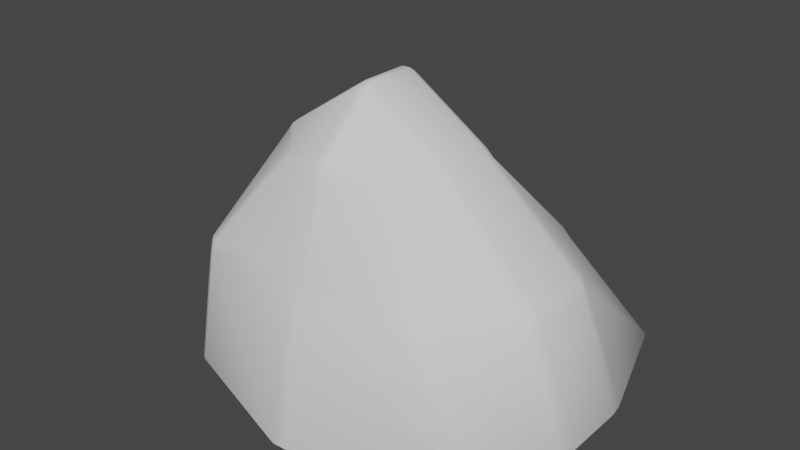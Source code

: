 # Source: pebble2.blend  (saved by Blender 2.90.8; exported with 4.5.12 LTS)
import bpy
from mathutils import Matrix  # noqa: F401  (used for matrix-valued properties, if any)

bpy.ops.wm.read_factory_settings(use_empty=True)
scene = bpy.context.scene
scene.name = 'Scene'

# ---- collections
col_collection = bpy.data.collections.new('Collection'); scene.collection.children.link(col_collection)

# ---- node groups
ng_auto_smooth = bpy.data.node_groups.new('Auto Smooth', 'GeometryNodeTree')
_s = ng_auto_smooth.interface.new_socket(name='Geometry', in_out='OUTPUT', socket_type='NodeSocketGeometry')
_s = ng_auto_smooth.interface.new_socket(name='Geometry', in_out='INPUT', socket_type='NodeSocketGeometry')
_s = ng_auto_smooth.interface.new_socket(name='Angle', in_out='INPUT', socket_type='NodeSocketFloat')
_s.subtype = 'ANGLE'
_s.min_value = 0.0
_s.max_value = 3.142
ng_auto_smooth.is_modifier = True
_N = ng_auto_smooth.nodes; _L = ng_auto_smooth.links
n0 = _N.new('NodeGroupOutput'); n0.name = 'Group Output'; n0.location = (480, -100)
n1 = _N.new('NodeGroupInput'); n1.name = 'Group Input'; n1.location = (-420, -300)
n2 = _N.new('NodeGroupInput'); n2.name = 'Group Input.001'; n2.location = (-60, -100)
n3 = _N.new('GeometryNodeSetShadeSmooth'); n3.name = 'Set Shade Smooth'; n3.location = (120, -100)
n3.domain = 'EDGE'
n4 = _N.new('GeometryNodeSetShadeSmooth'); n4.name = 'Set Shade Smooth.001'; n4.location = (300, -100)
n5 = _N.new('GeometryNodeInputMeshEdgeAngle'); n5.name = 'Edge Angle'; n5.location = (-420, -220)
n6 = _N.new('GeometryNodeInputEdgeSmooth'); n6.name = 'Is Edge Smooth'; n6.location = (-60, -160)
n7 = _N.new('GeometryNodeInputShadeSmooth'); n7.name = 'Is Face Smooth'; n7.location = (-240, -340)
n8 = _N.new('FunctionNodeBooleanMath'); n8.name = 'Boolean Math'; n8.location = (-60, -220)
n9 = _N.new('FunctionNodeCompare'); n9.name = 'Compare'; n9.location = (-240, -180)
n9.operation = 'LESS_EQUAL'
_L.new(n5.outputs[0], n9.inputs[0])
_L.new(n4.outputs[0], n0.inputs[0])
_L.new(n1.outputs[1], n9.inputs[1])
_L.new(n9.outputs[0], n8.inputs[0])
_L.new(n7.outputs[0], n8.inputs[1])
_L.new(n2.outputs[0], n3.inputs[0])
_L.new(n6.outputs[0], n3.inputs[1])
_L.new(n3.outputs[0], n4.inputs[0])
_L.new(n8.outputs[0], n3.inputs[2])
n0.is_active_output = True

# ---- world
world_world = bpy.data.worlds.new('World'); scene.world = world_world
world_world.use_nodes = True; world_world.node_tree.nodes.clear()
_N = world_world.node_tree.nodes; _L = world_world.node_tree.links
n0 = _N.new('ShaderNodeOutputWorld'); n0.name = 'World Output'; n0.location = (300, 300)
n1 = _N.new('ShaderNodeBackground'); n1.name = 'Background'; n1.location = (10, 300)
n1.inputs[0].default_value = (0.05088, 0.05088, 0.05088, 1.0)
_L.new(n1.outputs[0], n0.inputs[0])
n0.is_active_output = True
world_world.color = (0.05088, 0.05088, 0.05088)
world_world.use_sun_shadow = False
world_world.sun_shadow_jitter_overblur = 0.0

# ---- meshes
me_cube_001 = bpy.data.meshes.new('Cube.001')
me_cube_001.from_pydata([(-0.9651, -1.122, -1.0), (-0.9454, -1.18, -0.943), (-1.036, -1.115, -0.9425), (-0.558, -0.5418, 0.7599), (-0.4905, -0.5883, 0.7584), (-0.4941, -0.5351, 0.7986), (-1.041, 0.9517, -0.9425), (-0.946, 1.014, -0.9426), (-0.9678, 0.9505, -1.0), (-0.466, 0.49, 0.7407), (-0.4627, 0.5433, 0.6816), (-0.5375, 0.5056, 0.7014), (1.603, -0.9478, -0.9489), (1.513, -1.029, -0.9441), (1.564, -0.956, -1.0), (0.4916, -0.5424, 0.8215), (0.4881, -0.6041, 0.7679), (0.5586, -0.5524, 0.771), (1.508, 1.477, -0.9484), (1.595, 1.423, -0.9533), (1.563, 1.445, -1.0), (0.4994, 0.5975, 0.6408), (0.5042, 0.5453, 0.7007), (0.5728, 0.5606, 0.6594), (-1.601, 0.3757, -0.9444), (-1.527, 0.3911, -1.0), (-1.608, 0.2756, -1.0), (-1.644, 0.2756, -0.9463), (-1.607, -0.3798, -0.9449), (-1.644, -0.2756, -0.9463), (-1.608, -0.2756, -1.0), (-1.546, -0.3911, -1.0), (-0.7052, -0.3028, 0.8858), (-0.7331, -0.2164, 0.8835), (-0.7802, -0.2164, 0.8198), (-0.7577, -0.2995, 0.8195), (-0.6996, 0.2825, 0.8697), (-0.7503, 0.2812, 0.8047), (-0.7802, 0.2072, 0.8198), (-0.7331, 0.2072, 0.8835), (1.876, -0.3911, -1.0), (1.916, -0.2756, -1.0), (1.954, -0.2756, -0.9458), (1.925, -0.3846, -0.945), (1.895, 0.3911, -1.0), (1.936, 0.3887, -0.9455), (1.954, 0.2756, -0.9458), (1.916, 0.2756, -1.0), (0.7681, 0.2842, 0.8065), (0.7086, 0.2845, 0.866), (0.7329, 0.2072, 0.8835), (0.7916, 0.2072, 0.8244), (0.7641, -0.2957, 0.8174), (0.7916, -0.2164, 0.8244), (0.7329, -0.2164, 0.8835), (0.6995, -0.2983, 0.879), (-0.9209, -0.9933, 0.05739), (-1.004, -0.9399, 0.05468), (-1.022, -0.9555, -0.05766), (-0.9422, -1.01, -0.05695), (-0.9433, 0.8917, -0.05734), (-1.026, 0.8284, -0.05769), (-1.002, 0.8097, 0.0516), (-0.9145, 0.8728, 0.0552), (0.9663, 1.03, -0.05074), (0.9157, 0.9871, 0.0546), (1.017, 0.9409, 0.05121), (1.066, 0.98, -0.04542), (0.9674, -1.0, -0.05778), (1.073, -0.9544, -0.05273), (1.02, -0.9425, 0.05264), (0.919, -0.9844, 0.05564), (1.586, 0.3773, -0.05574), (1.532, 0.379, 0.05273), (1.575, 0.2756, 0.04943), (1.625, 0.2756, -0.05421), (1.586, -0.3773, -0.05574), (1.625, -0.2756, -0.05421), (1.575, -0.2756, 0.04943), (1.532, -0.379, 0.05273), (-1.266, -0.3875, -0.05417), (-1.23, -0.3872, 0.05609), (-1.251, -0.2756, 0.05584), (-1.288, -0.2756, -0.05365), (-1.262, 0.3859, -0.05439), (-1.288, 0.2756, -0.05365), (-1.251, 0.2756, 0.05584), (-1.225, 0.3855, 0.0562), (0.2567, 1.423, -1.0), (0.2274, 1.456, -0.9446), (0.3466, 1.48, -0.9469), (0.3702, 1.445, -1.0), (0.005577, 0.6184, 0.6413), (-0.08345, 0.6127, 0.6448), (-0.0835, 0.5782, 0.7211), (0.004779, 0.5842, 0.7165), (0.3751, -1.533, -1.0), (0.3403, -1.577, -0.9527), (0.2274, -1.578, -0.9482), (0.2554, -1.554, -1.0), (-0.04384, -0.7658, 0.8185), (0.04141, -0.7574, 0.8136), (0.04165, -0.7273, 0.8853), (-0.04413, -0.7358, 0.8898), (0.03859, 0.2731, 1.312), (-0.04658, 0.2744, 1.307), (-0.03576, 0.2072, 1.358), (0.03561, 0.2072, 1.358), (0.03972, -0.294, 1.321), (0.03561, -0.2164, 1.358), (-0.03576, -0.2164, 1.358), (-0.03987, -0.294, 1.321), (0.4193, 0.3911, -1.0), (0.5363, 0.3911, -1.0), (0.5447, 0.2756, -1.0), (0.4291, 0.2756, -1.0), (0.4204, -0.3911, -1.0), (0.4291, -0.2756, -1.0), (0.5447, -0.2756, -1.0), (0.5371, -0.3911, -1.0), (-0.05778, -1.0, 0.05778), (-0.04486, -1.031, -0.04884), (0.07442, -1.031, -0.04884), (0.05778, -1.0, 0.05778), (0.05374, 1.047, 0.05403), (0.0753, 1.09, -0.05266), (-0.04376, 1.083, -0.0543), (-0.06117, 1.04, 0.05448)], [], [(63, 10, 93, 127), (26, 115, 117, 30), (71, 16, 101, 123), (111, 32, 5, 103), (43, 76, 69, 12), (7, 60, 126, 89), (87, 37, 11, 62), (46, 75, 77, 42), (22, 95, 104, 49), (50, 107, 109, 54), (124, 92, 21, 65), (120, 100, 4, 56), (106, 39, 33, 110), (82, 34, 38, 86), (98, 121, 59, 1), (114, 47, 41, 118), (91, 20, 44, 113), (57, 3, 35, 81), (55, 108, 102, 15), (19, 67, 72, 45), (94, 9, 36, 105), (8, 88, 112, 25), (119, 40, 14, 96), (29, 83, 85, 27), (24, 84, 61, 6), (74, 51, 53, 78), (66, 23, 48, 73), (79, 52, 17, 70), (2, 58, 80, 28), (90, 125, 64, 18), (13, 68, 122, 97), (0, 1, 2), (3, 4, 5), (6, 7, 8), (9, 10, 11), (12, 13, 14), (15, 16, 17), (18, 19, 20), (21, 22, 23), (24, 25, 26, 27), (28, 29, 30, 31), (32, 33, 34, 35), (36, 37, 38, 39), (40, 41, 42, 43), (44, 45, 46, 47), (48, 49, 50, 51), (52, 53, 54, 55), (56, 57, 58, 59), (60, 61, 62, 63), (64, 65, 66, 67), (68, 69, 70, 71), (72, 73, 74, 75), (76, 77, 78, 79), (80, 81, 82, 83), (84, 85, 86, 87), (88, 89, 90, 91), (92, 93, 94, 95), (96, 97, 98, 99), (100, 101, 102, 103), (104, 105, 106, 107), (108, 109, 110, 111), (112, 113, 114, 115), (116, 117, 118, 119), (120, 121, 122, 123), (124, 125, 126, 127), (31, 0, 2, 28), (56, 4, 3, 57), (36, 9, 11, 37), (60, 7, 6, 61), (88, 8, 7, 89), (95, 22, 21, 92), (67, 19, 18, 64), (44, 20, 19, 45), (55, 15, 17, 52), (68, 13, 12, 69), (96, 14, 13, 97), (103, 5, 4, 100), (8, 25, 24, 6), (26, 30, 29, 27), (5, 32, 35, 3), (33, 39, 38, 34), (14, 40, 43, 12), (41, 47, 46, 42), (22, 49, 48, 23), (50, 54, 53, 51), (107, 50, 49, 104), (108, 55, 54, 109), (115, 26, 25, 112), (116, 31, 30, 117), (75, 46, 45, 72), (76, 43, 42, 77), (83, 29, 28, 80), (84, 24, 27, 85), (1, 59, 58, 2), (10, 63, 62, 11), (23, 66, 65, 21), (16, 71, 70, 17), (51, 74, 73, 48), (52, 79, 78, 53), (34, 82, 81, 35), (37, 87, 86, 38), (82, 86, 85, 83), (57, 81, 80, 58), (74, 78, 77, 75), (66, 73, 72, 67), (120, 56, 59, 121), (79, 70, 69, 76), (124, 65, 64, 125), (87, 62, 61, 84), (20, 91, 90, 18), (9, 94, 93, 10), (0, 99, 98, 1), (15, 102, 101, 16), (39, 106, 105, 36), (32, 111, 110, 33), (47, 114, 113, 44), (40, 119, 118, 41), (71, 123, 122, 68), (63, 127, 126, 60), (125, 90, 89, 126), (121, 98, 97, 122), (114, 118, 117, 115), (91, 113, 112, 88), (106, 110, 109, 107), (94, 105, 104, 95), (111, 103, 102, 108), (119, 96, 99, 116), (100, 120, 123, 101), (92, 124, 127, 93), (31, 116, 99, 0)])
me_cube_001.polygons.foreach_set('use_smooth', [True] * 130)
_uv = me_cube_001.uv_layers.new(name='UVMap')
_uv.uv.foreach_set('vector', [0.5086, 0.2581, 0.6165, 0.2611, 0.616, 0.364, 0.509, 0.3671, 0.1284, 0.5906, 0.2466, 0.5906, 0.2466, 0.6594, 0.1284, 0.6594, 0.5075, 0.758, 0.6176, 0.7596, 0.6177, 0.8655, 0.5073, 0.8673, 0.757, 0.6723, 0.8679, 0.6745, 0.8663, 0.7431, 0.7594, 0.7445, 0.3818, 0.673, 0.4932, 0.6724, 0.4934, 0.7442, 0.3815, 0.7437, 0.3821, 0.2556, 0.4929, 0.2567, 0.4931, 0.3681, 0.382, 0.3692, 0.5072, 0.1748, 0.6177, 0.1755, 0.6173, 0.2412, 0.5077, 0.2419, 0.3818, 0.5906, 0.4932, 0.5906, 0.4932, 0.6594, 0.3818, 0.6594, 0.6338, 0.5074, 0.7411, 0.5051, 0.743, 0.578, 0.6317, 0.5757, 0.6308, 0.5906, 0.7442, 0.5906, 0.7442, 0.6594, 0.6308, 0.6594, 0.5091, 0.3827, 0.6159, 0.3842, 0.6158, 0.4905, 0.5091, 0.492, 0.5072, 0.8827, 0.6178, 0.8848, 0.6179, 0.99, 0.5072, 0.9921, 0.7558, 0.5906, 0.8692, 0.5906, 0.8692, 0.6594, 0.7558, 0.6594, 0.507, 0.09056, 0.618, 0.09056, 0.618, 0.1594, 0.507, 0.1594, 0.3816, 0.8809, 0.4937, 0.8819, 0.4931, 0.9932, 0.382, 0.9944, 0.2549, 0.5906, 0.3701, 0.5906, 0.3701, 0.6594, 0.2549, 0.6594, 0.2555, 0.5041, 0.3694, 0.5041, 0.3698, 0.5792, 0.2551, 0.5792, 0.5069, 0.00684, 0.6181, 0.007446, 0.618, 0.07587, 0.507, 0.07648, 0.6322, 0.6759, 0.7431, 0.6724, 0.7408, 0.7444, 0.6352, 0.7403, 0.381, 0.5042, 0.4941, 0.5051, 0.4934, 0.5783, 0.3816, 0.5791, 0.7609, 0.5053, 0.8644, 0.5082, 0.8677, 0.5747, 0.7575, 0.5777, 0.1318, 0.5078, 0.2451, 0.5045, 0.2462, 0.5789, 0.13, 0.5763, 0.2552, 0.6709, 0.3692, 0.6735, 0.3682, 0.7424, 0.2559, 0.7454, 0.3817, 0.09056, 0.4933, 0.09056, 0.4933, 0.1594, 0.3817, 0.1594, 0.382, 0.1723, 0.4931, 0.1741, 0.4929, 0.2426, 0.3821, 0.2445, 0.5062, 0.5906, 0.6188, 0.5906, 0.6188, 0.6594, 0.5062, 0.6594, 0.508, 0.5058, 0.6168, 0.5079, 0.6183, 0.5756, 0.5069, 0.5774, 0.5067, 0.6726, 0.6185, 0.6751, 0.618, 0.7416, 0.507, 0.7442, 0.3821, 0.004845, 0.4929, 0.00622, 0.4931, 0.07711, 0.3819, 0.07845, 0.3816, 0.3812, 0.4934, 0.3822, 0.4936, 0.4926, 0.3815, 0.4936, 0.3819, 0.7559, 0.4934, 0.757, 0.4937, 0.868, 0.3811, 0.8695, 0.1312, 0.7439, 0.1299, 0.75, 0.125, 0.7449, 0.6181, 0.007446, 0.6199, 0.0, 0.625, 0.003523, 0.1255, 0.5061, 0.1299, 0.5, 0.1261, 0.5, 0.6312, 0.2537, 0.625, 0.2593, 0.6183, 0.25, 0.372, 0.7427, 0.3667, 0.75, 0.375, 0.748, 0.6301, 0.7468, 0.6198, 0.75, 0.625, 0.7421, 0.3651, 0.5018, 0.375, 0.505, 0.375, 0.5029, 0.6158, 0.4905, 0.625, 0.4948, 0.6193, 0.5, 0.1287, 0.578, 0.1331, 0.5833, 0.125, 0.5906, 0.125, 0.5906, 0.1264, 0.6712, 0.1262, 0.6667, 0.1284, 0.6667, 0.125, 0.676, 0.632, 0.07651, 0.625, 0.09056, 0.625, 0.09056, 0.6189, 0.08333, 0.6295, 0.1717, 0.6167, 0.1667, 0.625, 0.1594, 0.625, 0.1594, 0.3692, 0.6735, 0.3701, 0.6594, 0.3818, 0.6594, 0.3818, 0.673, 0.3698, 0.5792, 0.3816, 0.5791, 0.3818, 0.5906, 0.3701, 0.5906, 0.6183, 0.5756, 0.6317, 0.5757, 0.6308, 0.5906, 0.6188, 0.5906, 0.6185, 0.6751, 0.6188, 0.6594, 0.6308, 0.6594, 0.6322, 0.6759, 0.5086, -0.003048, 0.5, 0.006642, 0.4939, 0.0, 0.4929, 0.0, 0.4929, 0.2567, 0.4929, 0.2426, 0.5077, 0.2419, 0.5086, 0.2581, 0.4936, 0.4926, 0.5091, 0.492, 0.508, 0.5058, 0.4941, 0.5051, 0.4934, 0.757, 0.4934, 0.7442, 0.507, 0.7442, 0.5075, 0.758, 0.4934, 0.5783, 0.5069, 0.5774, 0.5062, 0.5906, 0.4932, 0.5906, 0.4932, 0.6724, 0.4932, 0.6594, 0.5062, 0.6594, 0.5067, 0.6726, 0.4931, 0.07711, 0.507, 0.07648, 0.507, 0.09056, 0.4933, 0.09056, 0.4931, 0.1741, 0.4933, 0.1594, 0.507, 0.1594, 0.5072, 0.1748, 0.2451, 0.5045, 0.2422, 0.5, 0.25, 0.5021, 0.25, 0.5048, 0.6159, 0.3842, 0.6178, 0.375, 0.625, 0.375, 0.625, 0.3854, 0.2544, 0.743, 0.25, 0.7462, 0.242, 0.75, 0.2436, 0.75, 0.6178, 0.8848, 0.6169, 0.875, 0.625, 0.875, 0.625, 0.8867, 0.743, 0.578, 0.7575, 0.5777, 0.7558, 0.5906, 0.7442, 0.5906, 0.7431, 0.6724, 0.7442, 0.6594, 0.7558, 0.6594, 0.757, 0.6723, 0.2462, 0.5789, 0.2551, 0.5792, 0.2549, 0.5906, 0.2466, 0.5906, 0.2462, 0.6706, 0.2466, 0.6594, 0.2549, 0.6594, 0.2552, 0.6709, 0.5072, 0.8827, 0.4937, 0.8819, 0.4937, 0.868, 0.5073, 0.8673, 0.5091, 0.3827, 0.4934, 0.3822, 0.4931, 0.3681, 0.509, 0.3671, 0.1295, 0.6723, 0.1312, 0.7439, 0.125, 0.7449, 0.125, 0.6724, 0.5094, 0.0, 0.6199, 0.0, 0.6181, 0.007446, 0.5069, 0.00684, 0.625, 0.1791, 0.625, 0.2471, 0.6173, 0.2412, 0.6177, 0.1755, 0.4929, 0.2567, 0.3821, 0.2556, 0.3821, 0.2445, 0.4929, 0.2426, 0.2451, 0.5045, 0.1318, 0.5078, 0.1299, 0.5, 0.2422, 0.5, 0.625, 0.3854, 0.625, 0.4948, 0.6158, 0.4905, 0.6159, 0.3842, 0.4941, 0.5051, 0.381, 0.5042, 0.3815, 0.4936, 0.4936, 0.4926, 0.3698, 0.5792, 0.3694, 0.5041, 0.381, 0.5042, 0.3816, 0.5791, 0.6322, 0.6759, 0.6352, 0.7403, 0.618, 0.7416, 0.6185, 0.6751, 0.4934, 0.757, 0.3819, 0.7559, 0.3815, 0.7437, 0.4934, 0.7442, 0.2559, 0.7454, 0.3682, 0.7424, 0.3667, 0.75, 0.255, 0.75, 0.625, 0.8867, 0.625, 0.9951, 0.6179, 0.99, 0.6178, 0.8848, 0.1318, 0.5078, 0.13, 0.5763, 0.125, 0.5766, 0.125, 0.5056, 0.1284, 0.5906, 0.1284, 0.6594, 0.125, 0.6594, 0.125, 0.5906, 0.625, 0.003523, 0.625, 0.07171, 0.618, 0.07587, 0.6181, 0.007446, 0.625, 0.09056, 0.625, 0.1594, 0.618, 0.1594, 0.618, 0.09056, 0.3682, 0.7424, 0.3692, 0.6735, 0.3818, 0.673, 0.3815, 0.7437, 0.3701, 0.6594, 0.3701, 0.5906, 0.3818, 0.5906, 0.3818, 0.6594, 0.6338, 0.5074, 0.6317, 0.5757, 0.6183, 0.5756, 0.6168, 0.5079, 0.6308, 0.5906, 0.6308, 0.6594, 0.6188, 0.6594, 0.6188, 0.5906, 0.7442, 0.5906, 0.6308, 0.5906, 0.6317, 0.5757, 0.743, 0.578, 0.7431, 0.6724, 0.6322, 0.6759, 0.6308, 0.6594, 0.7442, 0.6594, 0.2466, 0.5906, 0.1284, 0.5906, 0.13, 0.5763, 0.2462, 0.5789, 0.2462, 0.6706, 0.1295, 0.6723, 0.1284, 0.6594, 0.2466, 0.6594, 0.4932, 0.5906, 0.3818, 0.5906, 0.3816, 0.5791, 0.4934, 0.5783, 0.4932, 0.6724, 0.3818, 0.673, 0.3818, 0.6594, 0.4932, 0.6594, 0.4933, 0.09056, 0.3817, 0.09056, 0.3819, 0.07845, 0.4931, 0.07711, 0.4931, 0.1741, 0.382, 0.1723, 0.3817, 0.1594, 0.4933, 0.1594, 0.3817, 0.0, 0.4929, 0.0, 0.4929, 0.00622, 0.3821, 0.004845, 0.6165, 0.2611, 0.5086, 0.2581, 0.5077, 0.2419, 0.6173, 0.2412, 0.6168, 0.5079, 0.508, 0.5058, 0.5091, 0.492, 0.6158, 0.4905, 0.6176, 0.7596, 0.5075, 0.758, 0.507, 0.7442, 0.618, 0.7416, 0.6188, 0.5906, 0.5062, 0.5906, 0.5069, 0.5774, 0.6183, 0.5756, 0.6185, 0.6751, 0.5067, 0.6726, 0.5062, 0.6594, 0.6188, 0.6594, 0.618, 0.09056, 0.507, 0.09056, 0.507, 0.07648, 0.618, 0.07587, 0.6177, 0.1755, 0.5072, 0.1748, 0.507, 0.1594, 0.618, 0.1594, 0.507, 0.09056, 0.507, 0.1594, 0.4933, 0.1594, 0.4933, 0.09056, 0.5069, 0.00684, 0.507, 0.07648, 0.4931, 0.07711, 0.4929, 0.00622, 0.5062, 0.5906, 0.5062, 0.6594, 0.4932, 0.6594, 0.4932, 0.5906, 0.508, 0.5058, 0.5069, 0.5774, 0.4934, 0.5783, 0.4941, 0.5051, 0.5072, 0.8827, 0.5072, 0.9921, 0.4931, 0.9932, 0.4937, 0.8819, 0.5067, 0.6726, 0.507, 0.7442, 0.4934, 0.7442, 0.4932, 0.6724, 0.5091, 0.3827, 0.5091, 0.492, 0.4936, 0.4926, 0.4934, 0.3822, 0.5072, 0.1748, 0.5077, 0.2419, 0.4929, 0.2426, 0.4931, 0.1741, 0.3694, 0.5041, 0.2555, 0.5041, 0.2542, 0.5, 0.3657, 0.5, 0.625, 0.254, 0.625, 0.3613, 0.616, 0.364, 0.6165, 0.2611, 0.1312, 0.7439, 0.2451, 0.746, 0.242, 0.75, 0.1299, 0.75, 0.625, 0.753, 0.625, 0.8633, 0.6177, 0.8655, 0.6176, 0.7596, 0.8692, 0.5906, 0.7558, 0.5906, 0.7575, 0.5777, 0.8677, 0.5747, 0.8679, 0.6745, 0.757, 0.6723, 0.7558, 0.6594, 0.8692, 0.6594, 0.3701, 0.5906, 0.2549, 0.5906, 0.2551, 0.5792, 0.3698, 0.5792, 0.3692, 0.6735, 0.2552, 0.6709, 0.2549, 0.6594, 0.3701, 0.6594, 0.5075, 0.758, 0.5073, 0.8673, 0.4937, 0.868, 0.4934, 0.757, 0.5086, 0.2581, 0.509, 0.3671, 0.4931, 0.3681, 0.4929, 0.2567, 0.4934, 0.3822, 0.3816, 0.3812, 0.382, 0.3692, 0.4931, 0.3681, 0.4937, 0.8819, 0.3816, 0.8809, 0.3811, 0.8695, 0.4937, 0.868, 0.2549, 0.5906, 0.2549, 0.6594, 0.2466, 0.6594, 0.2466, 0.5906, 0.2555, 0.5041, 0.2551, 0.5792, 0.2462, 0.5789, 0.2451, 0.5045, 0.7558, 0.5906, 0.7558, 0.6594, 0.7442, 0.6594, 0.7442, 0.5906, 0.7609, 0.5053, 0.7575, 0.5777, 0.743, 0.578, 0.7411, 0.5051, 0.757, 0.6723, 0.7594, 0.7445, 0.7408, 0.7444, 0.7431, 0.6724, 0.2552, 0.6709, 0.2559, 0.7454, 0.2451, 0.746, 0.2462, 0.6706, 0.6178, 0.8848, 0.5072, 0.8827, 0.5073, 0.8673, 0.6177, 0.8655, 0.6159, 0.3842, 0.5091, 0.3827, 0.509, 0.3671, 0.616, 0.364, 0.1295, 0.6723, 0.2462, 0.6706, 0.2451, 0.746, 0.1312, 0.7439])
me_cube_001.use_remesh_fix_poles = True
me_cube_001.use_remesh_preserve_attributes = False
me_cube_001.use_mirror_vertex_groups = False
me_cube_001.update()

# ---- objects
ob_cube = bpy.data.objects.new('Cube', me_cube_001)

# ---- transforms, parenting, visibility, modifiers, constraints
ob_cube.location = (0.0, 0.0, 0.0)
ob_cube.lineart.crease_threshold = 0.0
_m = ob_cube.modifiers.new('Auto Smooth', 'NODES')
_m.node_group = ng_auto_smooth
_gi = [s.identifier for s in ng_auto_smooth.interface.items_tree if s.item_type == 'SOCKET' and s.in_out == 'INPUT']
_m[_gi[1]] = 1.571  # Angle

# ---- collection membership
col_collection.objects.link(ob_cube)

# ---- scene / render settings (as saved in the file)
scene.frame_start = 1; scene.frame_end = 250; scene.frame_set(1)
scene.render.engine = 'BLENDER_EEVEE_NEXT'
scene.cycles.use_denoising = False
scene.cycles.samples = 128
scene.cycles.sampling_pattern = 'TABULATED_SOBOL'
scene.cycles.use_adaptive_sampling = False
scene.cycles.use_light_tree = False
scene.view_settings.view_transform = 'Filmic'
bpy.context.view_layer.update()

# ---- added for rendering (the .blend has no active camera and no usable light): camera, sun
cam_auto = bpy.data.cameras.new('AutoCamera')
cam_auto.lens = 50.0
cam_auto.sensor_width = 36.0
cam_auto.clip_end = 1000.0
ob_auto_camera = bpy.data.objects.new('AutoCamera', cam_auto)
scene.collection.objects.link(ob_auto_camera)
ob_auto_camera.location = (5.03839, -5.9097, 4.08595)
ob_auto_camera.rotation_euler = (1.09748, -7.21219e-08, 0.694738)
scene.camera = ob_auto_camera
light_auto_sun = bpy.data.lights.new('AutoSun', 'SUN')
light_auto_sun.energy = 3.0
light_auto_sun.angle = 0.0523599
ob_auto_sun = bpy.data.objects.new('AutoSun', light_auto_sun)
scene.collection.objects.link(ob_auto_sun)
ob_auto_sun.rotation_euler = (0.872665, 0.174533, 0.523599)
bpy.context.view_layer.update()
